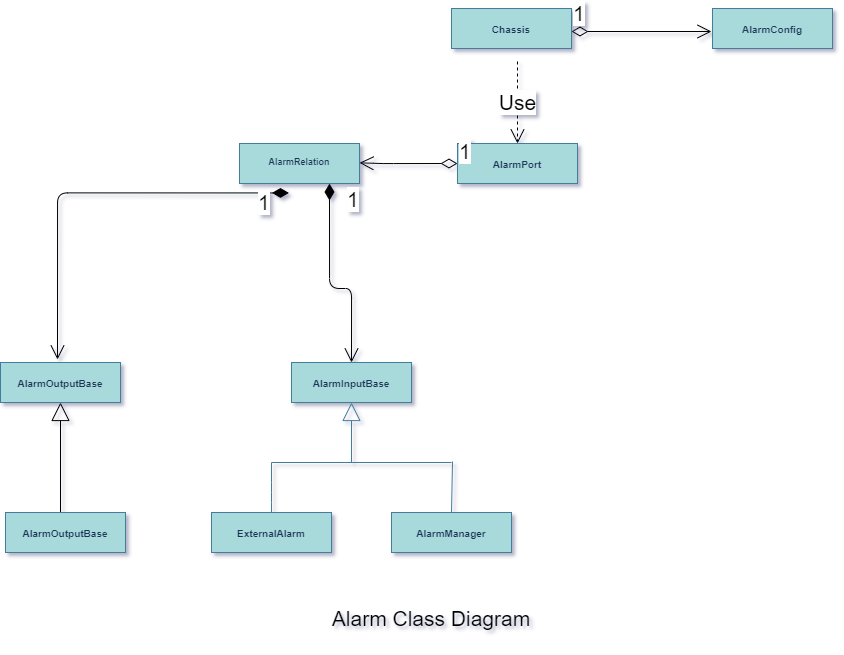

The diagram above was exported from draw.io. Its source (the exported page's mxGraphModel, read from the mxfile embedded in the PNG):
<mxGraphModel dx="389" dy="-293" grid="0" gridSize="10" guides="1" tooltips="1" connect="1" arrows="1" fold="1" page="0" pageScale="1" pageWidth="980" pageHeight="1390" background="none" math="0" shadow="1">
  <root>
    <mxCell id="0" />
    <mxCell id="1" parent="0" />
    <mxCell id="bgLUX0nNdp4yJuTlV-mU-6" value="&lt;p style=&quot;margin: 4px 0px 0px ; text-align: center ; font-size: 10px&quot;&gt;&lt;br&gt;&lt;b&gt;AlarmManager&lt;/b&gt;&lt;/p&gt;" style="verticalAlign=top;align=left;overflow=fill;fontSize=12;fontFamily=Helvetica;html=1;fillColor=#A8DADC;strokeColor=#457B9D;fontColor=#1D3557;" parent="1" vertex="1">
      <mxGeometry x="1486" y="1501" width="120" height="40" as="geometry" />
    </mxCell>
    <mxCell id="bgLUX0nNdp4yJuTlV-mU-4" value="&lt;p style=&quot;margin: 4px 0px 0px ; text-align: center ; font-size: 10px&quot;&gt;&lt;br&gt;&lt;b&gt;AlarmInputBase&lt;/b&gt;&lt;/p&gt;" style="verticalAlign=top;align=left;overflow=fill;fontSize=12;fontFamily=Helvetica;html=1;fillColor=#A8DADC;strokeColor=#457B9D;fontColor=#1D3557;" parent="1" vertex="1">
      <mxGeometry x="1386" y="1351" width="120" height="40" as="geometry" />
    </mxCell>
    <mxCell id="bgLUX0nNdp4yJuTlV-mU-5" value="&lt;p style=&quot;margin: 4px 0px 0px ; text-align: center ; font-size: 10px&quot;&gt;&lt;b&gt;&lt;br&gt;ExternalAlarm&lt;/b&gt;&lt;/p&gt;" style="verticalAlign=top;align=left;overflow=fill;fontSize=12;fontFamily=Helvetica;html=1;fillColor=#A8DADC;strokeColor=#457B9D;fontColor=#1D3557;" parent="1" vertex="1">
      <mxGeometry x="1306" y="1501" width="120" height="40" as="geometry" />
    </mxCell>
    <mxCell id="bgLUX0nNdp4yJuTlV-mU-10" value="" style="endArrow=block;endSize=16;endFill=0;html=1;strokeColor=#457B9D;fontColor=#1D3557;labelBackgroundColor=#F1FAEE;" parent="1" edge="1">
      <mxGeometry x="1" y="10" width="160" relative="1" as="geometry">
        <mxPoint x="1446" y="1451" as="sourcePoint" />
        <mxPoint x="1446" y="1391" as="targetPoint" />
        <mxPoint as="offset" />
      </mxGeometry>
    </mxCell>
    <mxCell id="bgLUX0nNdp4yJuTlV-mU-11" value="" style="endArrow=none;html=1;strokeColor=#457B9D;fontColor=#1D3557;labelBackgroundColor=#F1FAEE;" parent="1" edge="1">
      <mxGeometry width="50" height="50" relative="1" as="geometry">
        <mxPoint x="1366" y="1451" as="sourcePoint" />
        <mxPoint x="1546" y="1451" as="targetPoint" />
      </mxGeometry>
    </mxCell>
    <mxCell id="bgLUX0nNdp4yJuTlV-mU-12" value="" style="endArrow=none;html=1;strokeColor=#457B9D;fontColor=#1D3557;labelBackgroundColor=#F1FAEE;" parent="1" edge="1">
      <mxGeometry width="50" height="50" relative="1" as="geometry">
        <mxPoint x="1366" y="1501" as="sourcePoint" />
        <mxPoint x="1366" y="1451" as="targetPoint" />
        <Array as="points">
          <mxPoint x="1366" y="1481" />
        </Array>
      </mxGeometry>
    </mxCell>
    <mxCell id="bgLUX0nNdp4yJuTlV-mU-14" value="" style="endArrow=none;html=1;strokeColor=#457B9D;fontColor=#1D3557;labelBackgroundColor=#F1FAEE;" parent="1" edge="1">
      <mxGeometry width="50" height="50" relative="1" as="geometry">
        <mxPoint x="1546" y="1501" as="sourcePoint" />
        <mxPoint x="1547" y="1450" as="targetPoint" />
      </mxGeometry>
    </mxCell>
    <mxCell id="bgLUX0nNdp4yJuTlV-mU-28" style="edgeStyle=none;orthogonalLoop=1;jettySize=auto;html=0;exitX=0.5;exitY=0;exitDx=0;exitDy=0;endArrow=block;endFill=0;endSize=16;strokeColor=#457B9D;fontColor=#1D3557;labelBackgroundColor=#F1FAEE;" parent="1" source="bgLUX0nNdp4yJuTlV-mU-5" target="bgLUX0nNdp4yJuTlV-mU-5" edge="1">
      <mxGeometry relative="1" as="geometry" />
    </mxCell>
    <mxCell id="bgLUX0nNdp4yJuTlV-mU-29" style="edgeStyle=none;orthogonalLoop=1;jettySize=auto;html=0;exitX=1;exitY=0.5;exitDx=0;exitDy=0;endArrow=block;endFill=0;endSize=16;fontSize=9;strokeColor=#457B9D;fontColor=#1D3557;labelBackgroundColor=#F1FAEE;" parent="1" source="bgLUX0nNdp4yJuTlV-mU-5" target="bgLUX0nNdp4yJuTlV-mU-5" edge="1">
      <mxGeometry relative="1" as="geometry" />
    </mxCell>
    <mxCell id="bgLUX0nNdp4yJuTlV-mU-30" style="edgeStyle=none;orthogonalLoop=1;jettySize=auto;html=0;exitX=0;exitY=0.5;exitDx=0;exitDy=0;endArrow=block;endFill=0;endSize=16;fontSize=9;strokeColor=#457B9D;fontColor=#1D3557;labelBackgroundColor=#F1FAEE;" parent="1" source="bgLUX0nNdp4yJuTlV-mU-5" target="bgLUX0nNdp4yJuTlV-mU-5" edge="1">
      <mxGeometry relative="1" as="geometry" />
    </mxCell>
    <mxCell id="bgLUX0nNdp4yJuTlV-mU-31" style="edgeStyle=none;orthogonalLoop=1;jettySize=auto;html=0;exitX=0.25;exitY=0;exitDx=0;exitDy=0;endArrow=block;endFill=0;endSize=16;fontSize=9;strokeColor=#457B9D;fontColor=#1D3557;labelBackgroundColor=#F1FAEE;" parent="1" source="bgLUX0nNdp4yJuTlV-mU-6" target="bgLUX0nNdp4yJuTlV-mU-6" edge="1">
      <mxGeometry relative="1" as="geometry" />
    </mxCell>
    <mxCell id="bgLUX0nNdp4yJuTlV-mU-32" value="&lt;p style=&quot;margin: 4px 0px 0px ; text-align: center ; font-size: 9px&quot;&gt;&lt;br&gt;&lt;b&gt;AlarmRelation&lt;/b&gt;&lt;br&gt;&lt;/p&gt;" style="verticalAlign=top;align=left;overflow=fill;fontSize=12;fontFamily=Helvetica;html=1;fillColor=#A8DADC;strokeColor=#457B9D;fontColor=#1D3557;" parent="1" vertex="1">
      <mxGeometry x="1334" y="1132" width="120" height="40" as="geometry" />
    </mxCell>
    <mxCell id="vWMciy0kAgkXYM5whUeL-3" value="&lt;p style=&quot;margin: 4px 0px 0px ; text-align: center ; font-size: 10px&quot;&gt;&lt;br&gt;&lt;b&gt;AlarmPort&lt;/b&gt;&lt;/p&gt;" style="verticalAlign=top;align=left;overflow=fill;fontSize=12;fontFamily=Helvetica;html=1;fillColor=#A8DADC;strokeColor=#457B9D;fontColor=#1D3557;" parent="1" vertex="1">
      <mxGeometry x="1552" y="1132" width="120" height="40" as="geometry" />
    </mxCell>
    <mxCell id="vWMciy0kAgkXYM5whUeL-34" value="Alarm Class Diagram" style="text;html=1;strokeColor=none;fillColor=none;align=center;verticalAlign=middle;whiteSpace=wrap;rounded=0;fontSize=21;" parent="1" vertex="1">
      <mxGeometry x="1425" y="1582" width="202" height="50" as="geometry" />
    </mxCell>
    <mxCell id="mxoSUNJ8Mqqs3JncyhWS-1" value="Use" style="endArrow=open;endSize=12;dashed=1;html=1;fontSize=21;" edge="1" parent="1" target="vWMciy0kAgkXYM5whUeL-3">
      <mxGeometry width="160" relative="1" as="geometry">
        <mxPoint x="1612" y="1050" as="sourcePoint" />
        <mxPoint x="1670" y="1200" as="targetPoint" />
      </mxGeometry>
    </mxCell>
    <mxCell id="mxoSUNJ8Mqqs3JncyhWS-5" value="1" style="endArrow=open;html=1;endSize=12;startArrow=diamondThin;startSize=14;startFill=0;edgeStyle=orthogonalEdgeStyle;align=left;verticalAlign=bottom;fontSize=21;exitX=0;exitY=0.5;exitDx=0;exitDy=0;" edge="1" parent="1" source="vWMciy0kAgkXYM5whUeL-3">
      <mxGeometry x="-1" y="3" relative="1" as="geometry">
        <mxPoint x="1543" y="1151" as="sourcePoint" />
        <mxPoint x="1454" y="1151.33" as="targetPoint" />
        <Array as="points">
          <mxPoint x="1478" y="1152" />
        </Array>
      </mxGeometry>
    </mxCell>
    <mxCell id="mxoSUNJ8Mqqs3JncyhWS-9" value="&lt;p style=&quot;margin: 4px 0px 0px ; text-align: center ; font-size: 10px&quot;&gt;&lt;br&gt;&lt;b&gt;AlarmConfig&lt;/b&gt;&lt;/p&gt;" style="verticalAlign=top;align=left;overflow=fill;fontSize=12;fontFamily=Helvetica;html=1;fillColor=#A8DADC;strokeColor=#457B9D;fontColor=#1D3557;" vertex="1" parent="1">
      <mxGeometry x="1807" y="997" width="120" height="40" as="geometry" />
    </mxCell>
    <mxCell id="mxoSUNJ8Mqqs3JncyhWS-11" value="1" style="endArrow=open;html=1;endSize=12;startArrow=diamondThin;startSize=14;startFill=0;edgeStyle=orthogonalEdgeStyle;align=left;verticalAlign=bottom;fontSize=21;" edge="1" parent="1">
      <mxGeometry x="-1" y="3" relative="1" as="geometry">
        <mxPoint x="1666" y="1020" as="sourcePoint" />
        <mxPoint x="1806" y="1020" as="targetPoint" />
      </mxGeometry>
    </mxCell>
    <mxCell id="mxoSUNJ8Mqqs3JncyhWS-12" value="&lt;p style=&quot;margin: 4px 0px 0px ; text-align: center ; font-size: 10px&quot;&gt;&lt;br&gt;&lt;b&gt;Chassis&lt;/b&gt;&lt;/p&gt;" style="verticalAlign=top;align=left;overflow=fill;fontSize=12;fontFamily=Helvetica;html=1;fillColor=#A8DADC;strokeColor=#457B9D;fontColor=#1D3557;" vertex="1" parent="1">
      <mxGeometry x="1546" y="997" width="120" height="40" as="geometry" />
    </mxCell>
    <mxCell id="mxoSUNJ8Mqqs3JncyhWS-14" value="&lt;p style=&quot;margin: 4px 0px 0px ; text-align: center ; font-size: 10px&quot;&gt;&lt;br&gt;&lt;b&gt;AlarmOutputBase&lt;/b&gt;&lt;/p&gt;" style="verticalAlign=top;align=left;overflow=fill;fontSize=12;fontFamily=Helvetica;html=1;fillColor=#A8DADC;strokeColor=#457B9D;fontColor=#1D3557;" vertex="1" parent="1">
      <mxGeometry x="1095" y="1351" width="120" height="40" as="geometry" />
    </mxCell>
    <mxCell id="mxoSUNJ8Mqqs3JncyhWS-20" value="" style="endArrow=block;endSize=16;endFill=0;html=1;fontSize=21;entryX=0.5;entryY=1;entryDx=0;entryDy=0;" edge="1" parent="1" target="mxoSUNJ8Mqqs3JncyhWS-14">
      <mxGeometry width="160" relative="1" as="geometry">
        <mxPoint x="1155" y="1518" as="sourcePoint" />
        <mxPoint x="1145" y="1472" as="targetPoint" />
      </mxGeometry>
    </mxCell>
    <mxCell id="mxoSUNJ8Mqqs3JncyhWS-21" value="&lt;p style=&quot;margin: 4px 0px 0px ; text-align: center ; font-size: 10px&quot;&gt;&lt;br&gt;&lt;b&gt;AlarmOutputBase&lt;/b&gt;&lt;/p&gt;" style="verticalAlign=top;align=left;overflow=fill;fontSize=12;fontFamily=Helvetica;html=1;fillColor=#A8DADC;strokeColor=#457B9D;fontColor=#1D3557;" vertex="1" parent="1">
      <mxGeometry x="1100" y="1501" width="120" height="40" as="geometry" />
    </mxCell>
    <mxCell id="mxoSUNJ8Mqqs3JncyhWS-23" value="1" style="endArrow=open;html=1;endSize=12;startArrow=diamondThin;startSize=14;startFill=1;edgeStyle=orthogonalEdgeStyle;align=left;verticalAlign=bottom;fontSize=21;exitX=0.75;exitY=1;exitDx=0;exitDy=0;entryX=0.5;entryY=0;entryDx=0;entryDy=0;" edge="1" parent="1" source="bgLUX0nNdp4yJuTlV-mU-32" target="bgLUX0nNdp4yJuTlV-mU-4">
      <mxGeometry x="-0.6914" y="16" relative="1" as="geometry">
        <mxPoint x="1349" y="1353" as="sourcePoint" />
        <mxPoint x="1433" y="1341" as="targetPoint" />
        <Array as="points">
          <mxPoint x="1424" y="1277" />
          <mxPoint x="1446" y="1277" />
        </Array>
        <mxPoint as="offset" />
      </mxGeometry>
    </mxCell>
    <mxCell id="mxoSUNJ8Mqqs3JncyhWS-24" value="1" style="endArrow=open;html=1;endSize=12;startArrow=diamondThin;startSize=14;startFill=1;edgeStyle=orthogonalEdgeStyle;align=left;verticalAlign=bottom;fontSize=21;exitX=0.412;exitY=1.236;exitDx=0;exitDy=0;exitPerimeter=0;" edge="1" parent="1" source="bgLUX0nNdp4yJuTlV-mU-32">
      <mxGeometry x="-0.837" y="25" relative="1" as="geometry">
        <mxPoint x="992" y="1348" as="sourcePoint" />
        <mxPoint x="1152" y="1348" as="targetPoint" />
        <mxPoint as="offset" />
      </mxGeometry>
    </mxCell>
  </root>
</mxGraphModel>